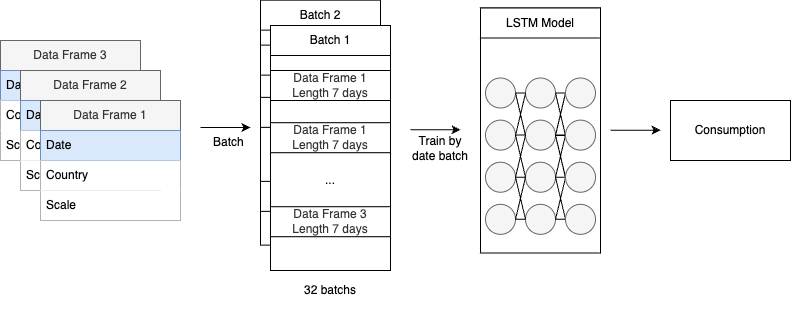

The diagram above was exported from draw.io. Its source (the exported page's mxGraphModel, read from the mxfile embedded in the PNG):
<mxGraphModel dx="984" dy="546" grid="1" gridSize="10" guides="1" tooltips="1" connect="1" arrows="1" fold="1" page="1" pageScale="1" pageWidth="827" pageHeight="1169" math="0" shadow="0">
  <root>
    <mxCell id="0" />
    <mxCell id="1" parent="0" />
    <mxCell id="xNSbyuOzZVZ6ZMU9tmhV-77" value="" style="group" vertex="1" connectable="0" parent="1">
      <mxGeometry x="340" y="179.62" width="120" height="245" as="geometry" />
    </mxCell>
    <mxCell id="xNSbyuOzZVZ6ZMU9tmhV-70" value="&lt;font style=&quot;font-size: 19px;&quot;&gt;...&lt;/font&gt;" style="text;html=1;align=center;verticalAlign=middle;whiteSpace=wrap;rounded=0;" vertex="1" parent="xNSbyuOzZVZ6ZMU9tmhV-77">
      <mxGeometry x="10" y="132.23000000000002" width="60" height="30" as="geometry" />
    </mxCell>
    <mxCell id="xNSbyuOzZVZ6ZMU9tmhV-71" value="" style="rounded=0;whiteSpace=wrap;html=1;" vertex="1" parent="xNSbyuOzZVZ6ZMU9tmhV-77">
      <mxGeometry width="120" height="245" as="geometry" />
    </mxCell>
    <mxCell id="xNSbyuOzZVZ6ZMU9tmhV-72" value="Batch 2" style="rounded=0;whiteSpace=wrap;html=1;" vertex="1" parent="xNSbyuOzZVZ6ZMU9tmhV-77">
      <mxGeometry width="120" height="30" as="geometry" />
    </mxCell>
    <mxCell id="xNSbyuOzZVZ6ZMU9tmhV-73" value="&lt;span style=&quot;color: rgb(51, 51, 51);&quot;&gt;Data Frame 1&lt;/span&gt;&lt;div style=&quot;color: rgb(51, 51, 51);&quot;&gt;Length 7 days&lt;/div&gt;" style="rounded=0;whiteSpace=wrap;html=1;" vertex="1" parent="xNSbyuOzZVZ6ZMU9tmhV-77">
      <mxGeometry y="45.00000000000003" width="120" height="30" as="geometry" />
    </mxCell>
    <mxCell id="xNSbyuOzZVZ6ZMU9tmhV-74" value="&lt;div style=&quot;color: rgb(51, 51, 51);&quot;&gt;Data Frame 1&lt;div&gt;Length 7 days&lt;/div&gt;&lt;/div&gt;" style="rounded=0;whiteSpace=wrap;html=1;" vertex="1" parent="xNSbyuOzZVZ6ZMU9tmhV-77">
      <mxGeometry y="97.23000000000002" width="120" height="30" as="geometry" />
    </mxCell>
    <mxCell id="xNSbyuOzZVZ6ZMU9tmhV-75" value="&lt;div style=&quot;color: rgb(51, 51, 51);&quot;&gt;Data Frame 3&lt;div&gt;Length 7 days&lt;/div&gt;&lt;/div&gt;" style="rounded=0;whiteSpace=wrap;html=1;" vertex="1" parent="xNSbyuOzZVZ6ZMU9tmhV-77">
      <mxGeometry y="181.23000000000002" width="120" height="30" as="geometry" />
    </mxCell>
    <mxCell id="xNSbyuOzZVZ6ZMU9tmhV-76" value="..." style="text;html=1;align=center;verticalAlign=middle;whiteSpace=wrap;rounded=0;" vertex="1" parent="xNSbyuOzZVZ6ZMU9tmhV-77">
      <mxGeometry x="30" y="135" width="60" height="40" as="geometry" />
    </mxCell>
    <mxCell id="W40JV2WU9_llXncFLkDt-13" value="Data Frame 3" style="swimlane;fontStyle=0;childLayout=stackLayout;horizontal=1;startSize=30;horizontalStack=0;resizeParent=1;resizeParentMax=0;resizeLast=0;collapsible=1;marginBottom=0;whiteSpace=wrap;html=1;fillColor=#f5f5f5;fontColor=#333333;strokeColor=#666666;" parent="1" vertex="1">
      <mxGeometry x="80" y="220" width="140" height="120" as="geometry" />
    </mxCell>
    <mxCell id="W40JV2WU9_llXncFLkDt-14" value="Date" style="text;strokeColor=#6c8ebf;fillColor=#dae8fc;align=left;verticalAlign=middle;spacingLeft=4;spacingRight=4;overflow=hidden;points=[[0,0.5],[1,0.5]];portConstraint=eastwest;rotatable=0;whiteSpace=wrap;html=1;" parent="W40JV2WU9_llXncFLkDt-13" vertex="1">
      <mxGeometry y="30" width="140" height="30" as="geometry" />
    </mxCell>
    <mxCell id="W40JV2WU9_llXncFLkDt-15" value="Country" style="text;strokeColor=none;fillColor=default;align=left;verticalAlign=middle;spacingLeft=4;spacingRight=4;overflow=hidden;points=[[0,0.5],[1,0.5]];portConstraint=eastwest;rotatable=0;whiteSpace=wrap;html=1;" parent="W40JV2WU9_llXncFLkDt-13" vertex="1">
      <mxGeometry y="60" width="140" height="30" as="geometry" />
    </mxCell>
    <mxCell id="W40JV2WU9_llXncFLkDt-16" value="Scale" style="text;strokeColor=none;fillColor=default;align=left;verticalAlign=middle;spacingLeft=4;spacingRight=4;overflow=hidden;points=[[0,0.5],[1,0.5]];portConstraint=eastwest;rotatable=0;whiteSpace=wrap;html=1;" parent="W40JV2WU9_llXncFLkDt-13" vertex="1">
      <mxGeometry y="90" width="140" height="30" as="geometry" />
    </mxCell>
    <mxCell id="W40JV2WU9_llXncFLkDt-9" value="Data Frame 2" style="swimlane;fontStyle=0;childLayout=stackLayout;horizontal=1;startSize=30;horizontalStack=0;resizeParent=1;resizeParentMax=0;resizeLast=0;collapsible=1;marginBottom=0;whiteSpace=wrap;html=1;fillColor=#f5f5f5;fontColor=#333333;strokeColor=#666666;" parent="1" vertex="1">
      <mxGeometry x="100" y="250" width="140" height="120" as="geometry" />
    </mxCell>
    <mxCell id="W40JV2WU9_llXncFLkDt-10" value="Date" style="text;strokeColor=#6c8ebf;fillColor=#dae8fc;align=left;verticalAlign=middle;spacingLeft=4;spacingRight=4;overflow=hidden;points=[[0,0.5],[1,0.5]];portConstraint=eastwest;rotatable=0;whiteSpace=wrap;html=1;" parent="W40JV2WU9_llXncFLkDt-9" vertex="1">
      <mxGeometry y="30" width="140" height="30" as="geometry" />
    </mxCell>
    <mxCell id="W40JV2WU9_llXncFLkDt-11" value="Country" style="text;strokeColor=none;fillColor=default;align=left;verticalAlign=middle;spacingLeft=4;spacingRight=4;overflow=hidden;points=[[0,0.5],[1,0.5]];portConstraint=eastwest;rotatable=0;whiteSpace=wrap;html=1;" parent="W40JV2WU9_llXncFLkDt-9" vertex="1">
      <mxGeometry y="60" width="140" height="30" as="geometry" />
    </mxCell>
    <mxCell id="W40JV2WU9_llXncFLkDt-12" value="Scale" style="text;strokeColor=none;fillColor=default;align=left;verticalAlign=middle;spacingLeft=4;spacingRight=4;overflow=hidden;points=[[0,0.5],[1,0.5]];portConstraint=eastwest;rotatable=0;whiteSpace=wrap;html=1;" parent="W40JV2WU9_llXncFLkDt-9" vertex="1">
      <mxGeometry y="90" width="140" height="30" as="geometry" />
    </mxCell>
    <mxCell id="W40JV2WU9_llXncFLkDt-5" value="Data Frame 1" style="swimlane;fontStyle=0;childLayout=stackLayout;horizontal=1;startSize=30;horizontalStack=0;resizeParent=1;resizeParentMax=0;resizeLast=0;collapsible=1;marginBottom=0;whiteSpace=wrap;html=1;fillColor=#f5f5f5;fontColor=#333333;strokeColor=#666666;" parent="1" vertex="1">
      <mxGeometry x="120" y="280" width="140" height="120" as="geometry" />
    </mxCell>
    <mxCell id="W40JV2WU9_llXncFLkDt-6" value="Date" style="text;strokeColor=#6c8ebf;fillColor=#dae8fc;align=left;verticalAlign=middle;spacingLeft=4;spacingRight=4;overflow=hidden;points=[[0,0.5],[1,0.5]];portConstraint=eastwest;rotatable=0;whiteSpace=wrap;html=1;" parent="W40JV2WU9_llXncFLkDt-5" vertex="1">
      <mxGeometry y="30" width="140" height="30" as="geometry" />
    </mxCell>
    <mxCell id="W40JV2WU9_llXncFLkDt-7" value="Country" style="text;strokeColor=none;fillColor=default;align=left;verticalAlign=middle;spacingLeft=4;spacingRight=4;overflow=hidden;points=[[0,0.5],[1,0.5]];portConstraint=eastwest;rotatable=0;whiteSpace=wrap;html=1;" parent="W40JV2WU9_llXncFLkDt-5" vertex="1">
      <mxGeometry y="60" width="140" height="30" as="geometry" />
    </mxCell>
    <mxCell id="W40JV2WU9_llXncFLkDt-8" value="Scale" style="text;strokeColor=none;fillColor=default;align=left;verticalAlign=middle;spacingLeft=4;spacingRight=4;overflow=hidden;points=[[0,0.5],[1,0.5]];portConstraint=eastwest;rotatable=0;whiteSpace=wrap;html=1;" parent="W40JV2WU9_llXncFLkDt-5" vertex="1">
      <mxGeometry y="90" width="140" height="30" as="geometry" />
    </mxCell>
    <mxCell id="W40JV2WU9_llXncFLkDt-17" value="" style="rounded=0;whiteSpace=wrap;html=1;" parent="1" vertex="1">
      <mxGeometry x="560" y="187.5" width="120" height="245" as="geometry" />
    </mxCell>
    <mxCell id="W40JV2WU9_llXncFLkDt-18" value="LSTM Model" style="rounded=0;whiteSpace=wrap;html=1;" parent="1" vertex="1">
      <mxGeometry x="560" y="187.5" width="120" height="30" as="geometry" />
    </mxCell>
    <mxCell id="W40JV2WU9_llXncFLkDt-19" value="" style="ellipse;whiteSpace=wrap;html=1;aspect=fixed;fillColor=#f5f5f5;fontColor=#333333;strokeColor=#666666;" parent="1" vertex="1">
      <mxGeometry x="565" y="341.73470588235296" width="30" height="30" as="geometry" />
    </mxCell>
    <mxCell id="W40JV2WU9_llXncFLkDt-20" value="" style="ellipse;whiteSpace=wrap;html=1;aspect=fixed;fillColor=#f5f5f5;fontColor=#333333;strokeColor=#666666;" parent="1" vertex="1">
      <mxGeometry x="565" y="383.8523529411765" width="30" height="30" as="geometry" />
    </mxCell>
    <mxCell id="W40JV2WU9_llXncFLkDt-21" value="" style="ellipse;whiteSpace=wrap;html=1;aspect=fixed;fillColor=#f5f5f5;fontColor=#333333;strokeColor=#666666;" parent="1" vertex="1">
      <mxGeometry x="565" y="257.4994117647059" width="30" height="30" as="geometry" />
    </mxCell>
    <mxCell id="W40JV2WU9_llXncFLkDt-22" value="" style="ellipse;whiteSpace=wrap;html=1;aspect=fixed;fillColor=#f5f5f5;fontColor=#333333;strokeColor=#666666;" parent="1" vertex="1">
      <mxGeometry x="565" y="299.6170588235294" width="30" height="30" as="geometry" />
    </mxCell>
    <mxCell id="W40JV2WU9_llXncFLkDt-23" value="" style="endArrow=none;html=1;rounded=0;entryX=1;entryY=0.5;entryDx=0;entryDy=0;exitX=0;exitY=0.5;exitDx=0;exitDy=0;" parent="1" target="W40JV2WU9_llXncFLkDt-28" edge="1">
      <mxGeometry width="50" height="50" relative="1" as="geometry">
        <mxPoint x="645.000000000004" y="314.9111764705883" as="sourcePoint" />
        <mxPoint x="640" y="316.97" as="targetPoint" />
      </mxGeometry>
    </mxCell>
    <mxCell id="W40JV2WU9_llXncFLkDt-24" value="" style="endArrow=none;html=1;rounded=0;entryX=1;entryY=0.5;entryDx=0;entryDy=0;exitX=0;exitY=0.5;exitDx=0;exitDy=0;" parent="1" target="W40JV2WU9_llXncFLkDt-28" edge="1">
      <mxGeometry width="50" height="50" relative="1" as="geometry">
        <mxPoint x="645.000000000004" y="357.2641176470588" as="sourcePoint" />
        <mxPoint x="610" y="326.97" as="targetPoint" />
      </mxGeometry>
    </mxCell>
    <mxCell id="W40JV2WU9_llXncFLkDt-25" value="" style="ellipse;whiteSpace=wrap;html=1;aspect=fixed;fillColor=#f5f5f5;fontColor=#333333;strokeColor=#666666;" parent="1" vertex="1">
      <mxGeometry x="605" y="341.73470588235296" width="30" height="30" as="geometry" />
    </mxCell>
    <mxCell id="W40JV2WU9_llXncFLkDt-26" value="" style="ellipse;whiteSpace=wrap;html=1;aspect=fixed;fillColor=#f5f5f5;fontColor=#333333;strokeColor=#666666;" parent="1" vertex="1">
      <mxGeometry x="605" y="383.8523529411765" width="30" height="30" as="geometry" />
    </mxCell>
    <mxCell id="W40JV2WU9_llXncFLkDt-27" value="" style="ellipse;whiteSpace=wrap;html=1;aspect=fixed;fillColor=#f5f5f5;fontColor=#333333;strokeColor=#666666;" parent="1" vertex="1">
      <mxGeometry x="605" y="257.4994117647059" width="30" height="30" as="geometry" />
    </mxCell>
    <mxCell id="W40JV2WU9_llXncFLkDt-28" value="" style="ellipse;whiteSpace=wrap;html=1;aspect=fixed;fillColor=#f5f5f5;fontColor=#333333;strokeColor=#666666;" parent="1" vertex="1">
      <mxGeometry x="605" y="299.6170588235294" width="30" height="30" as="geometry" />
    </mxCell>
    <mxCell id="W40JV2WU9_llXncFLkDt-29" value="" style="group" parent="1" connectable="0" vertex="1">
      <mxGeometry x="635" y="314.73" width="10" height="84" as="geometry" />
    </mxCell>
    <mxCell id="W40JV2WU9_llXncFLkDt-30" value="" style="endArrow=none;html=1;rounded=0;entryX=1;entryY=0.5;entryDx=0;entryDy=0;exitX=0;exitY=0.5;exitDx=0;exitDy=0;" parent="W40JV2WU9_llXncFLkDt-29" edge="1">
      <mxGeometry width="50" height="50" relative="1" as="geometry">
        <mxPoint x="10" as="sourcePoint" />
        <mxPoint y="42" as="targetPoint" />
      </mxGeometry>
    </mxCell>
    <mxCell id="W40JV2WU9_llXncFLkDt-31" value="" style="endArrow=none;html=1;rounded=0;entryX=1;entryY=0.5;entryDx=0;entryDy=0;exitX=0;exitY=0.5;exitDx=0;exitDy=0;" parent="W40JV2WU9_llXncFLkDt-29" edge="1">
      <mxGeometry width="50" height="50" relative="1" as="geometry">
        <mxPoint x="10" y="42" as="sourcePoint" />
        <mxPoint y="42" as="targetPoint" />
      </mxGeometry>
    </mxCell>
    <mxCell id="W40JV2WU9_llXncFLkDt-32" value="" style="endArrow=none;html=1;rounded=0;entryX=1;entryY=0.5;entryDx=0;entryDy=0;exitX=0;exitY=0.5;exitDx=0;exitDy=0;" parent="W40JV2WU9_llXncFLkDt-29" edge="1">
      <mxGeometry width="50" height="50" relative="1" as="geometry">
        <mxPoint x="10" y="84" as="sourcePoint" />
        <mxPoint y="42" as="targetPoint" />
      </mxGeometry>
    </mxCell>
    <mxCell id="W40JV2WU9_llXncFLkDt-33" value="" style="endArrow=none;html=1;rounded=0;entryX=1;entryY=0.5;entryDx=0;entryDy=0;exitX=0;exitY=0.5;exitDx=0;exitDy=0;" parent="1" edge="1">
      <mxGeometry width="50" height="50" relative="1" as="geometry">
        <mxPoint x="645" y="272.62" as="sourcePoint" />
        <mxPoint x="635" y="314.62" as="targetPoint" />
      </mxGeometry>
    </mxCell>
    <mxCell id="W40JV2WU9_llXncFLkDt-34" value="" style="endArrow=none;html=1;rounded=0;entryX=1;entryY=0.5;entryDx=0;entryDy=0;exitX=0;exitY=0.5;exitDx=0;exitDy=0;" parent="1" edge="1">
      <mxGeometry width="50" height="50" relative="1" as="geometry">
        <mxPoint x="645" y="314.62" as="sourcePoint" />
        <mxPoint x="635" y="314.62" as="targetPoint" />
      </mxGeometry>
    </mxCell>
    <mxCell id="W40JV2WU9_llXncFLkDt-35" value="" style="endArrow=none;html=1;rounded=0;entryX=1;entryY=0.5;entryDx=0;entryDy=0;exitX=0;exitY=0.5;exitDx=0;exitDy=0;" parent="1" edge="1">
      <mxGeometry width="50" height="50" relative="1" as="geometry">
        <mxPoint x="645" y="356.62" as="sourcePoint" />
        <mxPoint x="635" y="314.62" as="targetPoint" />
      </mxGeometry>
    </mxCell>
    <mxCell id="W40JV2WU9_llXncFLkDt-36" value="" style="endArrow=none;html=1;rounded=0;entryX=1;entryY=0.5;entryDx=0;entryDy=0;exitX=0;exitY=0.5;exitDx=0;exitDy=0;" parent="1" source="W40JV2WU9_llXncFLkDt-44" target="W40JV2WU9_llXncFLkDt-26" edge="1">
      <mxGeometry width="50" height="50" relative="1" as="geometry">
        <mxPoint x="590" y="446.97" as="sourcePoint" />
        <mxPoint x="640" y="396.97" as="targetPoint" />
      </mxGeometry>
    </mxCell>
    <mxCell id="W40JV2WU9_llXncFLkDt-37" value="" style="endArrow=none;html=1;rounded=0;exitX=1;exitY=0.5;exitDx=0;exitDy=0;entryX=0;entryY=0.5;entryDx=0;entryDy=0;" parent="1" source="W40JV2WU9_llXncFLkDt-26" edge="1">
      <mxGeometry width="50" height="50" relative="1" as="geometry">
        <mxPoint x="640" y="386.97" as="sourcePoint" />
        <mxPoint x="645.000000000004" y="357.2641176470588" as="targetPoint" />
      </mxGeometry>
    </mxCell>
    <mxCell id="W40JV2WU9_llXncFLkDt-38" value="" style="endArrow=none;html=1;rounded=0;exitX=1;exitY=0.5;exitDx=0;exitDy=0;entryX=0;entryY=0.5;entryDx=0;entryDy=0;" parent="1" source="W40JV2WU9_llXncFLkDt-27" edge="1">
      <mxGeometry width="50" height="50" relative="1" as="geometry">
        <mxPoint x="650" y="271.16941176470584" as="sourcePoint" />
        <mxPoint x="645.000000000004" y="314.9111764705883" as="targetPoint" />
      </mxGeometry>
    </mxCell>
    <mxCell id="W40JV2WU9_llXncFLkDt-39" value="" style="endArrow=none;html=1;rounded=0;exitX=1;exitY=0.5;exitDx=0;exitDy=0;entryX=0;entryY=0.5;entryDx=0;entryDy=0;" parent="1" source="W40JV2WU9_llXncFLkDt-27" target="W40JV2WU9_llXncFLkDt-45" edge="1">
      <mxGeometry width="50" height="50" relative="1" as="geometry">
        <mxPoint x="640" y="316.97" as="sourcePoint" />
        <mxPoint x="690" y="266.97" as="targetPoint" />
      </mxGeometry>
    </mxCell>
    <mxCell id="W40JV2WU9_llXncFLkDt-40" value="" style="endArrow=none;html=1;rounded=0;entryX=1;entryY=0.5;entryDx=0;entryDy=0;exitX=0;exitY=0.5;exitDx=0;exitDy=0;" parent="1" edge="1">
      <mxGeometry width="50" height="50" relative="1" as="geometry">
        <mxPoint x="645" y="272.97" as="sourcePoint" />
        <mxPoint x="635" y="314.97" as="targetPoint" />
      </mxGeometry>
    </mxCell>
    <mxCell id="W40JV2WU9_llXncFLkDt-41" value="" style="endArrow=none;html=1;rounded=0;entryX=1;entryY=0.5;entryDx=0;entryDy=0;exitX=0;exitY=0.5;exitDx=0;exitDy=0;" parent="1" edge="1">
      <mxGeometry width="50" height="50" relative="1" as="geometry">
        <mxPoint x="645" y="314.97" as="sourcePoint" />
        <mxPoint x="635" y="314.97" as="targetPoint" />
      </mxGeometry>
    </mxCell>
    <mxCell id="W40JV2WU9_llXncFLkDt-42" value="" style="endArrow=none;html=1;rounded=0;entryX=1;entryY=0.5;entryDx=0;entryDy=0;exitX=0;exitY=0.5;exitDx=0;exitDy=0;" parent="1" edge="1">
      <mxGeometry width="50" height="50" relative="1" as="geometry">
        <mxPoint x="645" y="356.97" as="sourcePoint" />
        <mxPoint x="635" y="314.97" as="targetPoint" />
      </mxGeometry>
    </mxCell>
    <mxCell id="W40JV2WU9_llXncFLkDt-43" value="" style="ellipse;whiteSpace=wrap;html=1;aspect=fixed;fillColor=#f5f5f5;fontColor=#333333;strokeColor=#666666;" parent="1" vertex="1">
      <mxGeometry x="645" y="341.73470588235296" width="30" height="30" as="geometry" />
    </mxCell>
    <mxCell id="W40JV2WU9_llXncFLkDt-44" value="" style="ellipse;whiteSpace=wrap;html=1;aspect=fixed;fillColor=#f5f5f5;fontColor=#333333;strokeColor=#666666;" parent="1" vertex="1">
      <mxGeometry x="645" y="383.8523529411765" width="30" height="30" as="geometry" />
    </mxCell>
    <mxCell id="W40JV2WU9_llXncFLkDt-45" value="" style="ellipse;whiteSpace=wrap;html=1;aspect=fixed;fillColor=#f5f5f5;fontColor=#333333;strokeColor=#666666;" parent="1" vertex="1">
      <mxGeometry x="645" y="257.4994117647059" width="30" height="30" as="geometry" />
    </mxCell>
    <mxCell id="W40JV2WU9_llXncFLkDt-46" value="" style="ellipse;whiteSpace=wrap;html=1;aspect=fixed;fillColor=#f5f5f5;fontColor=#333333;strokeColor=#666666;" parent="1" vertex="1">
      <mxGeometry x="645" y="299.6170588235294" width="30" height="30" as="geometry" />
    </mxCell>
    <mxCell id="W40JV2WU9_llXncFLkDt-47" value="" style="group" parent="1" connectable="0" vertex="1">
      <mxGeometry x="595" y="314.73" width="10" height="84" as="geometry" />
    </mxCell>
    <mxCell id="W40JV2WU9_llXncFLkDt-48" value="" style="endArrow=none;html=1;rounded=0;entryX=1;entryY=0.5;entryDx=0;entryDy=0;exitX=0;exitY=0.5;exitDx=0;exitDy=0;" parent="W40JV2WU9_llXncFLkDt-47" edge="1">
      <mxGeometry width="50" height="50" relative="1" as="geometry">
        <mxPoint x="10" as="sourcePoint" />
        <mxPoint y="42" as="targetPoint" />
      </mxGeometry>
    </mxCell>
    <mxCell id="W40JV2WU9_llXncFLkDt-49" value="" style="endArrow=none;html=1;rounded=0;entryX=1;entryY=0.5;entryDx=0;entryDy=0;exitX=0;exitY=0.5;exitDx=0;exitDy=0;" parent="W40JV2WU9_llXncFLkDt-47" edge="1">
      <mxGeometry width="50" height="50" relative="1" as="geometry">
        <mxPoint x="10" y="42" as="sourcePoint" />
        <mxPoint y="42" as="targetPoint" />
      </mxGeometry>
    </mxCell>
    <mxCell id="W40JV2WU9_llXncFLkDt-50" value="" style="endArrow=none;html=1;rounded=0;entryX=1;entryY=0.5;entryDx=0;entryDy=0;exitX=0;exitY=0.5;exitDx=0;exitDy=0;" parent="W40JV2WU9_llXncFLkDt-47" edge="1">
      <mxGeometry width="50" height="50" relative="1" as="geometry">
        <mxPoint x="10" y="84" as="sourcePoint" />
        <mxPoint y="42" as="targetPoint" />
      </mxGeometry>
    </mxCell>
    <mxCell id="W40JV2WU9_llXncFLkDt-51" value="" style="endArrow=none;html=1;rounded=0;exitX=1;exitY=0.5;exitDx=0;exitDy=0;entryX=0;entryY=0.5;entryDx=0;entryDy=0;" parent="1" edge="1">
      <mxGeometry width="50" height="50" relative="1" as="geometry">
        <mxPoint x="595" y="272.5" as="sourcePoint" />
        <mxPoint x="605.000000000004" y="314.9111764705883" as="targetPoint" />
      </mxGeometry>
    </mxCell>
    <mxCell id="W40JV2WU9_llXncFLkDt-52" value="" style="endArrow=none;html=1;rounded=0;exitX=1;exitY=0.5;exitDx=0;exitDy=0;entryX=0;entryY=0.5;entryDx=0;entryDy=0;" parent="1" edge="1">
      <mxGeometry width="50" height="50" relative="1" as="geometry">
        <mxPoint x="595" y="272.5" as="sourcePoint" />
        <mxPoint x="605" y="272.5" as="targetPoint" />
      </mxGeometry>
    </mxCell>
    <mxCell id="W40JV2WU9_llXncFLkDt-53" value="" style="endArrow=none;html=1;rounded=0;entryX=1;entryY=0.5;entryDx=0;entryDy=0;exitX=0;exitY=0.5;exitDx=0;exitDy=0;" parent="1" edge="1">
      <mxGeometry width="50" height="50" relative="1" as="geometry">
        <mxPoint x="605" y="272.97" as="sourcePoint" />
        <mxPoint x="595" y="314.97" as="targetPoint" />
      </mxGeometry>
    </mxCell>
    <mxCell id="W40JV2WU9_llXncFLkDt-54" value="" style="endArrow=none;html=1;rounded=0;entryX=1;entryY=0.5;entryDx=0;entryDy=0;exitX=0;exitY=0.5;exitDx=0;exitDy=0;" parent="1" source="W40JV2WU9_llXncFLkDt-26" target="W40JV2WU9_llXncFLkDt-20" edge="1">
      <mxGeometry width="50" height="50" relative="1" as="geometry">
        <mxPoint x="605" y="398.5" as="sourcePoint" />
        <mxPoint x="595" y="327.5" as="targetPoint" />
      </mxGeometry>
    </mxCell>
    <mxCell id="W40JV2WU9_llXncFLkDt-55" value="" style="endArrow=none;html=1;rounded=0;exitX=1;exitY=0.5;exitDx=0;exitDy=0;entryX=0;entryY=0.5;entryDx=0;entryDy=0;" parent="1" source="W40JV2WU9_llXncFLkDt-20" target="W40JV2WU9_llXncFLkDt-25" edge="1">
      <mxGeometry width="50" height="50" relative="1" as="geometry">
        <mxPoint x="555" y="397.5" as="sourcePoint" />
        <mxPoint x="605" y="357.5" as="targetPoint" />
      </mxGeometry>
    </mxCell>
    <mxCell id="W40JV2WU9_llXncFLkDt-56" value="" style="endArrow=none;html=1;rounded=0;entryX=1;entryY=0.5;entryDx=0;entryDy=0;exitX=0;exitY=0.5;exitDx=0;exitDy=0;" parent="1" source="W40JV2WU9_llXncFLkDt-25" target="W40JV2WU9_llXncFLkDt-22" edge="1">
      <mxGeometry width="50" height="50" relative="1" as="geometry">
        <mxPoint x="555" y="367.5" as="sourcePoint" />
        <mxPoint x="605" y="317.5" as="targetPoint" />
      </mxGeometry>
    </mxCell>
    <mxCell id="W40JV2WU9_llXncFLkDt-57" value="" style="endArrow=none;html=1;rounded=0;entryX=0;entryY=0.5;entryDx=0;entryDy=0;exitX=1;exitY=0.5;exitDx=0;exitDy=0;" parent="1" source="W40JV2WU9_llXncFLkDt-22" target="W40JV2WU9_llXncFLkDt-28" edge="1">
      <mxGeometry width="50" height="50" relative="1" as="geometry">
        <mxPoint x="565" y="337.5" as="sourcePoint" />
        <mxPoint x="615" y="287.5" as="targetPoint" />
      </mxGeometry>
    </mxCell>
    <mxCell id="W40JV2WU9_llXncFLkDt-59" value="" style="endArrow=classic;html=1;rounded=0;" parent="1" edge="1">
      <mxGeometry width="50" height="50" relative="1" as="geometry">
        <mxPoint x="490" y="309.26" as="sourcePoint" />
        <mxPoint x="540" y="309.26" as="targetPoint" />
      </mxGeometry>
    </mxCell>
    <mxCell id="W40JV2WU9_llXncFLkDt-61" value="Train by date batch" style="text;html=1;align=center;verticalAlign=middle;whiteSpace=wrap;rounded=0;" parent="1" vertex="1">
      <mxGeometry x="490" y="307.5" width="60" height="40" as="geometry" />
    </mxCell>
    <mxCell id="W40JV2WU9_llXncFLkDt-62" value="" style="endArrow=classic;html=1;rounded=0;" parent="1" edge="1">
      <mxGeometry width="50" height="50" relative="1" as="geometry">
        <mxPoint x="690" y="309.63" as="sourcePoint" />
        <mxPoint x="740" y="309.63" as="targetPoint" />
      </mxGeometry>
    </mxCell>
    <mxCell id="W40JV2WU9_llXncFLkDt-63" value="Consumption" style="rounded=0;whiteSpace=wrap;html=1;" parent="1" vertex="1">
      <mxGeometry x="750" y="280" width="120" height="60" as="geometry" />
    </mxCell>
    <mxCell id="xNSbyuOzZVZ6ZMU9tmhV-1" value="" style="endArrow=classic;html=1;rounded=0;" edge="1" parent="1">
      <mxGeometry width="50" height="50" relative="1" as="geometry">
        <mxPoint x="280" y="307.05" as="sourcePoint" />
        <mxPoint x="330" y="307.05" as="targetPoint" />
      </mxGeometry>
    </mxCell>
    <mxCell id="xNSbyuOzZVZ6ZMU9tmhV-2" value="Batch&amp;nbsp;" style="text;html=1;align=center;verticalAlign=middle;whiteSpace=wrap;rounded=0;" vertex="1" parent="1">
      <mxGeometry x="280" y="302.23" width="60" height="40" as="geometry" />
    </mxCell>
    <mxCell id="xNSbyuOzZVZ6ZMU9tmhV-19" value="&lt;font style=&quot;font-size: 19px;&quot;&gt;...&lt;/font&gt;" style="text;html=1;align=center;verticalAlign=middle;whiteSpace=wrap;rounded=0;" vertex="1" parent="1">
      <mxGeometry x="360" y="337.23" width="60" height="30" as="geometry" />
    </mxCell>
    <mxCell id="xNSbyuOzZVZ6ZMU9tmhV-64" value="" style="rounded=0;whiteSpace=wrap;html=1;" vertex="1" parent="1">
      <mxGeometry x="350" y="205" width="120" height="245" as="geometry" />
    </mxCell>
    <mxCell id="xNSbyuOzZVZ6ZMU9tmhV-65" value="Batch 1" style="rounded=0;whiteSpace=wrap;html=1;" vertex="1" parent="1">
      <mxGeometry x="350" y="205" width="120" height="30" as="geometry" />
    </mxCell>
    <mxCell id="xNSbyuOzZVZ6ZMU9tmhV-66" value="&lt;span style=&quot;color: rgb(51, 51, 51);&quot;&gt;Data Frame 1&lt;/span&gt;&lt;div style=&quot;color: rgb(51, 51, 51);&quot;&gt;Length 7 days&lt;/div&gt;" style="rounded=0;whiteSpace=wrap;html=1;" vertex="1" parent="1">
      <mxGeometry x="350" y="250.00000000000003" width="120" height="30" as="geometry" />
    </mxCell>
    <mxCell id="xNSbyuOzZVZ6ZMU9tmhV-67" value="&lt;div style=&quot;color: rgb(51, 51, 51);&quot;&gt;Data Frame 1&lt;div&gt;Length 7 days&lt;/div&gt;&lt;/div&gt;" style="rounded=0;whiteSpace=wrap;html=1;" vertex="1" parent="1">
      <mxGeometry x="350" y="302.23" width="120" height="30" as="geometry" />
    </mxCell>
    <mxCell id="xNSbyuOzZVZ6ZMU9tmhV-68" value="&lt;div style=&quot;color: rgb(51, 51, 51);&quot;&gt;Data Frame 3&lt;div&gt;Length 7 days&lt;/div&gt;&lt;/div&gt;" style="rounded=0;whiteSpace=wrap;html=1;" vertex="1" parent="1">
      <mxGeometry x="350" y="386.23" width="120" height="30" as="geometry" />
    </mxCell>
    <mxCell id="xNSbyuOzZVZ6ZMU9tmhV-69" value="..." style="text;html=1;align=center;verticalAlign=middle;whiteSpace=wrap;rounded=0;" vertex="1" parent="1">
      <mxGeometry x="380" y="340" width="60" height="40" as="geometry" />
    </mxCell>
    <mxCell id="xNSbyuOzZVZ6ZMU9tmhV-78" value="32 batchs" style="text;html=1;align=center;verticalAlign=middle;whiteSpace=wrap;rounded=0;" vertex="1" parent="1">
      <mxGeometry x="380" y="450" width="60" height="40" as="geometry" />
    </mxCell>
  </root>
</mxGraphModel>